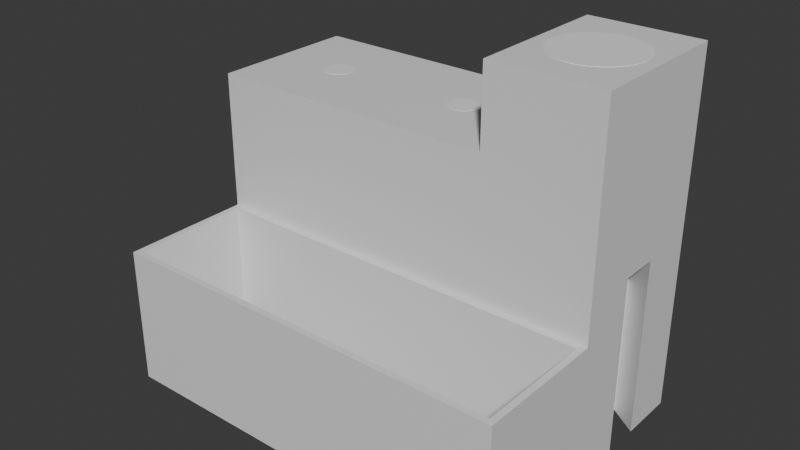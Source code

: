 # Source: LTTHolder8.blend  (saved by Blender 5.0.119; exported with 4.5.12 LTS)
import bpy
from mathutils import Matrix  # noqa: F401  (used for matrix-valued properties, if any)

bpy.ops.wm.read_factory_settings(use_empty=True)
scene = bpy.context.scene
scene.name = 'Scene'

# ---- collections
col_collection = bpy.data.collections.new('Collection'); scene.collection.children.link(col_collection)

# ---- materials (node trees are filled in below, after node groups)
mat_material = bpy.data.materials.new('Material')
mat_material.alpha_threshold = 0.0
mat_material.use_backface_culling_lightprobe_volume = False
mat_material.roughness = 0.5
mat_material.line_color = (0.0, 0.0, 0.0, 1.0)

# ---- material node trees
mat_material.use_nodes = True; mat_material.node_tree.nodes.clear()
_N = mat_material.node_tree.nodes; _L = mat_material.node_tree.links
n0 = _N.new('ShaderNodeOutputMaterial'); n0.name = 'Material Output'; n0.location = (200, 100)
n1 = _N.new('ShaderNodeBsdfPrincipled'); n1.name = 'Principled BSDF'; n1.location = (-200, 100)
_L.new(n1.outputs[0], n0.inputs[0])
n0.is_active_output = True

# ---- world
world_world = bpy.data.worlds.new('World'); scene.world = world_world
world_world.use_nodes = True; world_world.node_tree.nodes.clear()
_N = world_world.node_tree.nodes; _L = world_world.node_tree.links
n0 = _N.new('ShaderNodeOutputWorld'); n0.name = 'World Output'; n0.location = (200, 100)
n1 = _N.new('ShaderNodeBackground'); n1.name = 'Background'; n1.location = (-200, 100)
n1.inputs[0].default_value = (0.05088, 0.05088, 0.05088, 1.0)
_L.new(n1.outputs[0], n0.inputs[0])
n0.is_active_output = True
world_world.color = (0.05088, 0.05088, 0.05088)
world_world.sun_shadow_jitter_overblur = 0.0

# ---- meshes
me_cube = bpy.data.meshes.new('Cube')
me_cube.from_pydata([(48.6, 13.75, 28.17), (48.6, 14.25, 28.17), (-42.7, 4.9, -39.18), (5.9, 4.9, -39.18), (51.38, 13.98, 28.17), (51.28, 13.49, 28.17), (67.0, 25.0, 58.5), (54.05, 13.17, 28.17), (-41.74, 4.806, -39.18), (48.6, 8.45, 28.17), (56.52, 11.85, 28.17), (53.86, 12.7, 28.17), (58.68, 10.08, 28.17), (67.0, 25.0, -58.5), (-40.82, 4.527, -39.18), (60.45, 7.917, 28.17), (56.24, 11.43, 28.17), (6.856, 4.806, -39.18), (67.0, -25.0, 58.5), (61.77, 5.453, 28.17), (58.32, 9.723, 28.17), (62.58, 2.78, 28.17), (-39.98, 4.074, -39.18), (50.25, 8.288, 28.17), (60.03, 7.639, 28.17), (62.85, 0.0, 28.17), (7.775, 4.527, -39.18), (-39.24, 3.465, -39.18), (62.58, -2.78, 28.17), (61.3, 5.262, 28.17), (67.0, -25.0, -58.5), (61.77, -5.453, 28.17), (-67.0, 25.0, -58.5), (62.09, 2.682, 28.17), (60.45, -7.917, 28.17), (-38.63, 2.722, -39.18), (8.622, 4.074, -39.18), (58.68, -10.08, 28.17), (62.35, 0.0, 28.17), (51.83, 7.807, 28.17), (56.52, -11.85, 28.17), (-38.17, 1.875, -39.18), (62.09, -2.682, 28.17), (54.05, -13.17, 28.17), (-64.92, -27.08, -12.9), (9.365, 3.465, -39.18), (51.38, -13.98, 28.17), (61.3, -5.262, 28.17), (-37.89, 0.9559, -39.18), (48.6, -14.25, 28.17), (-67.0, -25.0, -58.5), (45.82, -13.98, 28.17), (60.03, -7.639, 28.17), (53.29, 7.026, 28.17), (-37.8, 0.0, -39.18), (43.15, -13.17, 28.17), (58.32, -9.723, 28.17), (9.974, 2.722, -39.18), (40.68, -11.85, 28.17), (30.2, 25.0, -58.5), (56.24, -11.43, 28.17), (38.52, -10.08, 28.17), (30.2, -25.0, 58.5), (36.75, -7.917, 28.17), (-37.89, -0.9559, -39.18), (53.86, -12.7, 28.17), (10.43, 1.875, -39.18), (35.43, -5.453, 28.17), (54.58, 5.975, 28.17), (34.62, -2.78, 28.17), (51.28, -13.49, 28.17), (-38.17, -1.875, -39.18), (30.2, -25.0, -58.5), (34.35, 0.0, 28.17), (48.6, -13.75, 28.17), (34.62, 2.78, 28.17), (10.71, 0.9559, -39.18), (-38.63, -2.722, -39.18), (45.92, -13.49, 28.17), (35.43, 5.453, 28.17), (30.2, 25.0, 58.5), (36.75, 7.917, 28.17), (10.8, 0.0, -39.18), (43.34, -12.7, 28.17), (38.52, 10.08, 28.17), (-39.24, -3.465, -39.18), (55.63, 4.695, 28.17), (40.68, 11.85, 28.17), (40.96, -11.43, 28.17), (30.2, -25.0, 32.7), (-39.98, -4.074, -39.18), (43.15, 13.17, 28.17), (38.88, -9.723, 28.17), (45.82, 13.98, 28.17), (10.71, -0.9559, -39.18), (37.17, -7.639, 28.17), (-67.0, -25.0, 32.7), (-40.82, -4.527, -39.18), (35.9, -5.262, 28.17), (56.41, 3.234, 28.17), (-67.0, 25.0, 32.7), (35.11, -2.682, 28.17), (-41.74, -4.806, -39.18), (10.43, -1.875, -39.18), (34.85, 0.0, 28.17), (30.2, 25.0, 32.7), (-42.7, -4.9, -39.18), (35.11, 2.682, 28.17), (56.89, 1.649, 28.17), (9.974, -2.722, -39.18), (35.9, 5.262, 28.17), (-43.66, -4.806, -39.18), (30.2, -27.08, -12.9), (37.17, 7.639, 28.17), (-44.58, -4.527, -39.18), (9.365, -3.465, -39.18), (38.88, 9.723, 28.17), (57.05, 0.0, 28.17), (-45.42, -4.074, -39.18), (-18.4, -27.08, -12.9), (40.96, 11.43, 28.17), (8.622, -4.074, -39.18), (-46.16, -3.465, -39.18), (43.34, 12.7, 28.17), (-64.92, -65.92, -12.9), (45.92, 13.49, 28.17), (7.775, -4.527, -39.18), (-46.77, -2.722, -39.18), (56.89, -1.649, 28.17), (-67.0, -68.0, -58.5), (-47.23, -1.875, -39.18), (6.856, -4.806, -39.18), (-47.51, -0.9559, -39.18), (30.2, -68.0, -58.5), (56.41, -3.234, 28.17), (5.9, -4.9, -39.18), (-47.6, 0.0, -39.18), (64.92, -27.08, -12.9), (-47.51, 0.9559, -39.18), (55.63, -4.695, 28.17), (4.944, -4.806, -39.18), (64.92, -65.92, -12.9), (-47.23, 1.875, -39.18), (54.58, -5.975, 28.17), (67.0, -68.0, -58.5), (-46.77, 2.722, -39.18), (4.025, -4.527, -39.18), (30.2, -25.0, -12.9), (-46.16, 3.465, -39.18), (53.29, -7.026, 28.17), (3.178, -4.074, -39.18), (-45.42, 4.074, -39.18), (-18.4, -25.0, -12.9), (-67.0, -25.0, -12.9), (-44.58, 4.527, -39.18), (2.435, -3.465, -39.18), (51.83, -7.807, 28.17), (-43.66, 4.806, -39.18), (-67.0, -68.0, -12.9), (1.826, -2.722, -39.18), (67.0, -25.0, -12.9), (50.25, -8.288, 28.17), (1.373, -1.875, -39.18), (67.0, -68.0, -12.9), (1.094, -0.9559, -39.18), (30.2, -27.08, -55.97), (48.6, -8.45, 28.17), (1.0, 0.0, -39.18), (-18.4, -27.08, -55.97), (-64.92, -27.08, -55.97), (1.094, 0.9559, -39.18), (46.95, -8.288, 28.17), (-64.92, -65.92, -55.97), (1.373, 1.875, -39.18), (64.92, -27.08, -55.97), (45.37, -7.807, 28.17), (1.826, 2.722, -39.18), (64.92, -65.92, -55.97), (67.0, 0.0, 58.5), (2.435, 3.465, -39.18), (48.6, 25.0, 58.5), (43.91, -7.026, 28.17), (48.6, -25.0, 58.5), (3.178, 4.074, -39.18), (30.2, 0.0, 58.5), (42.62, -5.975, 28.17), (4.025, 4.527, -39.18), (-18.4, 12.5, 32.7), (41.57, -4.695, 28.17), (4.944, 4.806, -39.18), (5.9, 12.5, 32.7), (40.79, -3.234, 28.17), (30.2, 12.5, 32.7), (5.9, -12.5, 32.7), (40.31, -1.649, 28.17), (-42.7, 12.5, 32.7), (5.9, 25.0, 32.7), (5.9, -25.0, 32.7), (40.15, 0.0, 28.17), (-42.7, -12.5, 32.7), (40.31, 1.649, 28.17), (-18.4, -12.5, 32.7), (-67.0, 12.5, 32.7), (40.79, 3.234, 28.17), (-18.4, 0.0, 32.7), (41.57, 4.695, 28.17), (-18.4, 25.0, 32.7), (-42.7, 25.0, 32.7), (-42.7, -25.0, 32.7), (42.62, 5.975, 28.17), (-67.0, 0.0, 32.7), (-67.0, -12.5, 32.7), (43.91, 7.026, 28.17), (30.2, 0.0, 32.7), (30.2, -12.5, 32.7), (45.37, 7.807, 28.17), (-18.4, -25.0, 32.7), (46.95, 8.288, 28.17), (5.9, -4.9, 32.7), (5.9, -4.9, 32.7), (8.622, -4.074, 32.7), (7.775, -4.527, 32.7), (6.856, -4.806, 32.7), (9.974, -2.722, 32.7), (10.8, 0.0, 32.7), (10.43, -1.875, 32.7), (10.71, -0.9559, 32.7), (9.365, -3.465, 32.7), (1.826, -2.722, 32.7), (2.435, -3.465, 32.7), (4.025, -4.527, 32.7), (4.944, -4.806, 32.7), (3.178, -4.074, 32.7), (1.094, -0.9559, 32.7), (1.0, 0.0, 32.7), (1.373, -1.875, 32.7), (1.094, 0.9559, 32.7), (1.826, 2.722, 32.7), (1.373, 1.875, 32.7), (3.178, 4.074, 32.7), (4.944, 4.806, 32.7), (5.9, 4.9, 32.7), (4.025, 4.527, 32.7), (2.435, 3.465, 32.7), (10.43, 1.875, 32.7), (10.71, 0.9559, 32.7), (7.775, 4.527, 32.7), (6.856, 4.806, 32.7), (8.622, 4.074, 32.7), (9.974, 2.722, 32.7), (9.365, 3.465, 32.7), (-41.74, -4.806, 32.7), (-42.7, -4.9, 32.7), (-39.98, -4.074, 32.7), (-40.82, -4.527, 32.7), (-37.8, 0.0, 32.7), (-37.89, -0.9559, 32.7), (-38.63, -2.722, 32.7), (-38.17, -1.875, 32.7), (-39.24, -3.465, 32.7), (-46.77, -2.722, 32.7), (-46.16, -3.465, 32.7), (-44.58, -4.527, 32.7), (-43.66, -4.806, 32.7), (-45.42, -4.074, 32.7), (-47.51, -0.9559, 32.7), (-47.6, 0.0, 32.7), (-47.23, -1.875, 32.7), (-47.51, 0.9559, 32.7), (-47.23, 1.875, 32.7), (-46.77, 2.722, 32.7), (-43.66, 4.806, 32.7), (-42.7, 4.9, 32.7), (-45.42, 4.074, 32.7), (-44.58, 4.527, 32.7), (-46.16, 3.465, 32.7), (-38.17, 1.875, 32.7), (-37.89, 0.9559, 32.7), (-41.74, 4.806, 32.7), (-40.82, 4.527, 32.7), (-38.63, 2.722, 32.7), (-39.24, 3.465, 32.7), (-39.98, 4.074, 32.7), (30.2, 0.0, -58.5), (48.6, 25.0, -58.5), (48.6, -25.0, -58.5), (48.6, 0.0, -58.5), (30.2, -12.5, -58.5), (39.4, 25.0, -58.5), (67.0, -12.5, -58.5), (39.4, -25.0, -58.5), (30.2, 12.5, -58.5), (57.8, 25.0, -58.5), (67.0, 12.5, -58.5), (57.8, -25.0, -58.5), (48.6, -12.5, -58.5), (48.6, 12.5, -58.5), (39.4, 0.0, -58.5), (57.8, 0.0, -58.5), (57.8, 12.5, -58.5), (39.4, 12.5, -58.5), (39.4, -12.5, -58.5), (57.8, -12.5, -58.5), (30.2, -18.75, -58.5), (34.8, 25.0, -58.5), (67.0, -18.75, -58.5), (34.8, -25.0, -58.5), (30.2, 6.25, -58.5), (53.2, 25.0, -58.5), (67.0, 6.25, -58.5), (53.2, -25.0, -58.5), (48.6, -18.75, -58.5), (48.6, 6.25, -58.5), (34.8, 0.0, -58.5), (53.2, 0.0, -58.5), (30.2, -6.25, -58.5), (44.0, 25.0, -58.5), (67.0, -6.25, -58.5), (44.0, -25.0, -58.5), (30.2, 18.75, -58.5), (62.4, 25.0, -58.5), (67.0, 18.75, -58.5), (62.4, -25.0, -58.5), (48.6, -6.25, -58.5), (48.6, 18.75, -58.5), (44.0, 0.0, -58.5), (57.8, 6.25, -58.5), (57.8, 18.75, -58.5), (53.2, 12.5, -58.5), (62.4, 12.5, -58.5), (39.4, 6.25, -58.5), (39.4, 18.75, -58.5), (34.8, 12.5, -58.5), (44.0, 12.5, -58.5), (39.4, -18.75, -58.5), (39.4, -6.25, -58.5), (34.8, -12.5, -58.5), (44.0, -12.5, -58.5), (57.8, -18.75, -58.5), (57.8, -6.25, -58.5), (53.2, -12.5, -58.5), (62.4, -12.5, -58.5), (53.2, -6.25, -58.5), (53.2, -18.75, -58.5), (44.0, -6.25, -58.5), (34.8, -6.25, -58.5), (34.8, -18.75, -58.5), (44.0, 18.75, -58.5), (34.8, 18.75, -58.5), (34.8, 6.25, -58.5), (62.4, 18.75, -58.5), (53.2, 18.75, -58.5), (53.2, 6.25, -58.5), (44.0, 6.25, -58.5), (44.0, -18.75, -58.5), (62.4, -18.75, -58.5), (67.0, 6.25, 0.0), (67.0, -6.25, 0.0), (57.8, -12.5, 0.0), (57.8, 12.5, 0.0), (67.0, 25.0, 0.0), (67.0, -25.0, 0.0), (34.35, 0.0, 58.5), (48.6, -14.25, 58.5), (45.82, -13.98, 58.5), (34.62, -2.78, 58.5), (35.43, -5.453, 58.5), (43.15, -13.17, 58.5), (40.68, -11.85, 58.5), (36.75, -7.917, 58.5), (38.52, -10.08, 58.5), (62.85, 0.0, 58.5), (62.58, -2.78, 58.5), (51.38, -13.98, 58.5), (54.05, -13.17, 58.5), (61.77, -5.453, 58.5), (56.52, -11.85, 58.5), (58.68, -10.08, 58.5), (60.45, -7.917, 58.5), (48.6, 14.25, 58.5), (51.38, 13.98, 58.5), (62.58, 2.78, 58.5), (61.77, 5.453, 58.5), (54.05, 13.17, 58.5), (56.52, 11.85, 58.5), (60.45, 7.917, 58.5), (58.68, 10.08, 58.5), (34.62, 2.78, 58.5), (45.82, 13.98, 58.5), (43.15, 13.17, 58.5), (35.43, 5.453, 58.5), (40.68, 11.85, 58.5), (36.75, 7.917, 58.5), (38.52, 10.08, 58.5), (54.84, 12.18, 28.17), (57.47, 10.42, 28.17), (61.62, 4.205, 28.17), (60.78, -6.236, 28.17), (59.02, -8.869, 28.17), (51.28, -13.49, 28.17), (42.36, -12.18, 28.17), (39.73, -10.42, 28.17), (35.58, -4.205, 28.17), (36.42, 6.236, 28.17), (38.18, 8.869, 28.17), (45.92, 13.49, 28.17), (45.92, 13.49, 28.17), (39.53, -6.059, 28.17), (38.02, -5.05, 28.17), (50.25, -8.288, 28.17), (53.24, -11.2, 28.17), (60.21, 4.364, 28.17), (48.6, 12.12, 28.17), (51.34, 12.88, 28.17), (53.74, 12.4, 28.17), (59.76, -1.441, 28.17), (60.72, 0.0, 28.17), (61.55, -2.395, 28.17), (61.51, -2.568, 28.17), (46.95, 8.288, 28.17), (43.96, 11.2, 28.17), (50.25, -8.288, 28.17), (50.04, 11.16, 28.17), (51.0, 12.95, 28.17), (51.28, -13.49, 28.17), (57.67, 6.059, 28.17), (59.18, 5.05, 28.17), (60.94, 5.226, 28.17), (61.05, 5.058, 28.17), (36.48, 0.0, 28.17), (35.65, 2.395, 28.17), (45.86, -12.88, 28.17), (36.26, -5.226, 28.17), (36.15, -5.058, 28.17), (36.99, -4.364, 28.17), (39.05, -9.403, 28.17), (46.2, -12.95, 28.17), (43.46, -12.4, 28.17), (58.15, 9.403, 28.17), (58.0, -9.551, 28.17), (55.77, -11.04, 28.17), (54.2, -9.755, 28.17), (55.91, -10.95, 28.17), (61.0, 5.137, 28.17), (61.02, -5.032, 28.17), (37.44, 1.441, 28.17), (41.43, 11.04, 28.17), (43.0, 9.755, 28.17), (41.29, 10.95, 28.17), (39.2, 9.551, 28.17), (36.2, -5.137, 28.17), (36.18, 5.032, 28.17), (35.69, 2.568, 28.17), (48.6, -12.12, 28.17), (47.16, -11.16, 28.17), (46.95, 8.288, 28.17)], [], [(190, 192, 105, 196), (196, 105, 59, 32, 100, 207, 206), (355, 305, 30, 322), (302, 317, 289), (360, 13, 320, 292, 308, 284, 316, 288, 304, 59, 105, 80, 180, 6), (202, 100, 32, 50, 96, 211, 210), (303, 72, 50, 32, 59, 319, 291, 307, 283, 315, 287), (182, 62, 89, 147, 72, 306, 290, 318, 285, 310, 294, 322, 30, 361, 18), (362, 184, 62, 182, 363, 364, 367, 368, 370, 369, 366, 365), (208, 96, 153, 147, 89, 197, 216), (214, 89, 62, 80, 105, 192, 213), (153, 50, 129, 158), (50, 72, 133, 129), (163, 158, 129, 133, 144), (30, 160, 163, 144), (322, 30, 144, 133, 72, 306, 290, 318, 285, 310, 294), (306, 72, 147, 160, 30, 322, 294, 310, 285, 318, 290), (137, 112, 165, 174), (119, 112, 147, 152), (44, 119, 152, 153), (124, 44, 153, 158), (137, 141, 163, 160), (141, 124, 158, 163), (112, 137, 160, 147), (177, 174, 165, 168, 169, 172), (141, 137, 174, 177), (119, 44, 169, 168), (124, 141, 177, 172), (44, 124, 172, 169), (112, 119, 168, 165), (363, 182, 18, 178, 371, 372, 375, 378, 377, 376, 374, 373), (371, 178, 6, 180, 379, 380, 383, 384, 386, 385, 382, 381), (379, 180, 80, 184, 362, 387, 390, 392, 393, 391, 389, 388), (195, 187, 206, 207), (251, 252, 199, 201, 204, 255, 256, 258, 257, 259, 253, 254), (219, 193, 214, 213, 224, 226, 225, 223, 227, 220, 221, 222, 218), (233, 234, 204, 201, 193, 219, 231, 230, 232, 229, 228, 235), (216, 197, 193, 201), (197, 89, 214, 193), (265, 266, 210, 211, 199, 252, 263, 262, 264, 261, 260, 267), (96, 208, 199, 211), (208, 216, 201, 199), (202, 195, 207, 100), (271, 272, 195, 202, 210, 266, 268, 269, 270, 275, 273, 274), (277, 255, 204, 187, 195, 272, 278, 279, 282, 281, 280, 276), (187, 190, 196, 206), (240, 241, 190, 187, 204, 234, 236, 238, 237, 243, 239, 242), (245, 224, 213, 192, 190, 241, 247, 246, 248, 250, 249, 244), (241, 3, 17, 247), (247, 17, 26, 246), (246, 26, 36, 248), (248, 36, 45, 250), (45, 57, 249, 250), (57, 66, 244, 249), (66, 76, 245, 244), (76, 82, 224, 245), (82, 94, 226, 224), (94, 103, 225, 226), (103, 109, 223, 225), (109, 115, 227, 223), (115, 121, 220, 227), (121, 126, 221, 220), (126, 131, 222, 221), (131, 135, 218, 222), (219, 218, 135, 140, 231), (140, 146, 230, 231), (146, 150, 232, 230), (150, 155, 229, 232), (229, 155, 159, 228), (228, 159, 162, 235), (235, 162, 164, 233), (233, 164, 167, 234), (234, 167, 170, 236), (236, 170, 173, 238), (238, 173, 176, 237), (237, 176, 179, 243), (243, 179, 183, 239), (239, 183, 186, 242), (242, 186, 189, 240), (240, 189, 3, 241), (126, 121, 115, 109, 103, 94, 82, 76, 66, 57, 45, 36, 26, 17, 3, 189, 186, 183, 179, 176, 173, 170, 167, 164, 162, 159, 155, 150, 146, 140, 135, 131), (272, 2, 8, 278), (278, 8, 14, 279), (279, 14, 22, 282), (282, 22, 27, 281), (27, 35, 280, 281), (35, 41, 276, 280), (41, 48, 277, 276), (48, 54, 255, 277), (54, 64, 256, 255), (64, 71, 258, 256), (71, 77, 257, 258), (77, 85, 259, 257), (85, 90, 253, 259), (90, 97, 254, 253), (97, 102, 251, 254), (102, 106, 252, 251), (106, 111, 263, 252), (111, 114, 262, 263), (114, 118, 264, 262), (118, 122, 261, 264), (261, 122, 127, 260), (260, 127, 130, 267), (267, 130, 132, 265), (265, 132, 136, 266), (266, 136, 138, 268), (268, 138, 142, 269), (269, 142, 145, 270), (270, 145, 148, 275), (275, 148, 151, 273), (273, 151, 154, 274), (274, 154, 157, 271), (271, 157, 2, 272), (157, 154, 151, 148, 145, 142, 138, 136, 132, 130, 127, 122, 118, 114, 111, 106, 102, 97, 90, 85, 77, 71, 64, 54, 48, 41, 35, 27, 22, 14, 8, 2), (354, 311, 285, 318), (353, 312, 286, 325), (352, 326, 298, 314), (351, 327, 299, 328), (350, 321, 293, 329), (349, 330, 297, 313), (348, 331, 300, 332), (347, 324, 296, 333), (346, 334, 290, 306), (345, 335, 301, 336), (344, 323, 295, 337), (343, 338, 294, 310), (342, 339, 302, 340), (323, 342, 340, 295), (286, 314, 342, 323), (314, 298, 339, 342), (311, 343, 310, 285), (295, 340, 343, 311), (340, 302, 338, 343), (335, 344, 337, 301), (297, 325, 344, 335), (325, 286, 323, 344), (315, 345, 336, 287), (283, 313, 345, 315), (313, 297, 335, 345), (303, 346, 306, 72), (287, 336, 346, 303), (336, 301, 334, 346), (331, 347, 333, 300), (288, 316, 347, 331), (316, 284, 324, 347), (319, 348, 332, 291), (59, 304, 348, 319), (304, 288, 331, 348), (307, 349, 313, 283), (291, 332, 349, 307), (332, 300, 330, 349), (327, 350, 329, 299), (292, 320, 350, 327), (320, 13, 321, 350), (324, 351, 328, 296), (284, 308, 351, 324), (308, 292, 327, 351), (312, 352, 314, 286), (296, 328, 352, 312), (328, 299, 326, 352), (330, 353, 325, 297), (300, 333, 353, 330), (333, 296, 312, 353), (334, 354, 318, 290), (301, 337, 354, 334), (337, 295, 311, 354), (338, 355, 322, 294), (302, 341, 355, 338), (341, 289, 305, 355), (358, 359, 356, 357), (299, 309, 356, 359), (309, 299, 293), (302, 299, 359, 358), (317, 302, 358, 357), (361, 30, 317, 357), (360, 356, 309, 13), (360, 6, 18, 361), (379, 1, 4, 380), (380, 4, 7, 383), (383, 7, 10, 384), (384, 10, 12, 386), (12, 15, 385, 386), (385, 15, 19, 382), (19, 21, 381, 382), (21, 25, 371, 381), (25, 28, 372, 371), (28, 31, 375, 372), (375, 31, 34, 378), (34, 37, 377, 378), (37, 40, 376, 377), (40, 43, 374, 376), (43, 46, 373, 374), (46, 49, 363, 373), (49, 51, 364, 363), (51, 55, 367, 364), (55, 58, 368, 367), (58, 61, 370, 368), (370, 61, 63, 369), (369, 63, 67, 366), (366, 67, 69, 365), (365, 69, 73, 362), (362, 73, 75, 387), (387, 75, 79, 390), (390, 79, 81, 392), (392, 81, 84, 393), (393, 84, 87, 391), (391, 87, 91, 389), (389, 91, 93, 388), (388, 93, 1, 379), (113, 404, 116, 120, 123, 405, 125, 0, 5, 11, 394, 16, 395, 20, 24, 29, 396, 33, 38, 42, 28, 25, 21, 19, 15, 12, 10, 7, 4, 1, 93, 91, 87, 84, 81, 79, 75, 107, 110, 403), (52, 398, 56, 60, 65, 399, 70, 74, 78, 83, 400, 88, 401, 92, 95, 98, 402, 101, 104, 107, 75, 73, 69, 67, 63, 61, 58, 55, 51, 49, 46, 43, 40, 37, 34, 31, 28, 42, 47, 397), (394, 11, 414), (5, 0, 412, 422, 423, 413), (438, 20, 395), (29, 24, 425, 422, 412, 0, 125, 217, 419, 9, 23, 39, 53, 68, 86, 99, 108, 117, 128, 134, 139, 143, 149, 156, 161, 70, 424, 399, 65, 410, 441, 415, 416, 38, 33, 396, 428, 411, 426, 427, 443), (397, 47, 444), (418, 42, 38, 416, 415, 417), (56, 398, 439), (78, 74, 453, 454, 436, 431), (400, 83, 437), (92, 401, 435), (98, 95, 407, 454, 453, 74, 70, 161, 409, 166, 171, 175, 181, 185, 188, 191, 194, 198, 200, 203, 205, 209, 212, 215, 217, 125, 406, 405, 123, 420, 447, 445, 429, 104, 101, 402, 433, 434, 408, 432, 450), (403, 110, 451), (452, 107, 104, 429, 445, 430), (449, 116, 404), (423, 422, 425, 24, 20, 438, 395, 16, 394, 414, 11, 5, 413), (443, 427, 426, 411, 428, 396, 29), (418, 417, 415, 441, 440, 442, 60, 56, 439, 398, 52, 397, 444, 47, 42), (441, 410, 65, 60, 442, 440), (450, 432, 408, 434, 433, 402, 98), (407, 95, 92, 435, 401, 88, 400, 437, 83, 78, 431, 436, 454), (447, 420, 123, 120, 448, 446), (452, 430, 445, 447, 446, 448, 120, 116, 449, 404, 113, 403, 451, 110, 107), (125, 405, 406), (161, 156, 149, 143, 139, 134, 128, 117, 108, 99, 86, 68, 53, 39, 23, 9, 419, 455, 217), (409, 161, 421), (175, 171, 166, 409, 421, 161, 217, 215, 212, 209, 205, 203, 200, 198, 194, 191, 188, 185, 181), (70, 399, 424), (419, 217, 455)])
_uv = me_cube.uv_layers.new(name='UVMap')
_uv.uv.foreach_set('vector', [0.1545, 0.1481, 0.1539, 0.1974, 0.0, 0.0, 0.0, 0.0, 0.0, 0.0, 0.0, 0.0, 0.375, 0.4603, 0.125, 0.5, 0.0, 0.0, 0.0, 0.0, 0.0, 0.0, 0.37, 0.7188, 0.375, 0.7188, 0.375, 0.75, 0.37, 0.75, 0.0, 0.0, 0.0, 0.0, 0.0, 0.0, 0.5, 0.5, 0.375, 0.5, 0.375, 0.495, 0.375, 0.4901, 0.375, 0.4851, 0.375, 0.4801, 0.375, 0.4752, 0.375, 0.4702, 0.375, 0.4652, 0.375, 0.4603, 0.6155, 0.4603, 0.625, 0.4603, 0.625, 0.4801, 0.625, 0.5, 0.1562, 0.0, 0.0, 0.0, 0.125, 0.5, 0.125, 0.75, 0.625, 0.0, 0.4688, 0.0, 0.3125, 0.0, 0.3353, 0.7188, 0.3353, 0.75, 0.125, 0.75, 0.125, 0.5, 0.3353, 0.5, 0.3353, 0.5312, 0.3353, 0.5625, 0.3353, 0.5938, 0.3353, 0.625, 0.3353, 0.6562, 0.3353, 0.6875, 0.625, 0.7699, 0.625, 0.7897, 0.6155, 0.7897, 0.4953, 0.7897, 0.375, 0.7897, 0.375, 0.7848, 0.375, 0.7798, 0.375, 0.7748, 0.375, 0.7699, 0.375, 0.7649, 0.375, 0.7599, 0.375, 0.755, 0.375, 0.75, 0.5, 0.75, 0.625, 0.75, 0.6603, 0.625, 0.6647, 0.625, 0.6647, 0.75, 0.6449, 0.75, 0.6449, 0.6963, 0.6479, 0.6949, 0.6508, 0.6908, 0.6534, 0.6842, 0.6558, 0.6754, 0.6577, 0.6646, 0.6591, 0.6523, 0.66, 0.6389, 0.6226, 0.1974, 0.625, 0.0, 0.5, 0.0, 0.4953, 0.7897, 0.6155, 0.7897, 0.6179, 0.5923, 0.6203, 0.3949, 0.4616, 0.5923, 0.6155, 0.7897, 0.625, 0.7897, 0.625, 0.4603, 0.0, 0.0, 0.1539, 0.1974, 0.3078, 0.3949, 0.5, 0.0, 0.375, 0.0, 0.375, 0.0, 0.5, 0.0, 0.125, 0.75, 0.3353, 0.75, 0.3353, 0.75, 0.125, 0.75, 0.5, 0.7897, 0.5, 1.0, 0.375, 1.0, 0.375, 0.7897, 0.375, 0.7897, 0.375, 0.7897, 0.4953, 0.7897, 0.4953, 0.7897, 0.375, 0.7897, 0.3353, 0.75, 0.3353, 0.75, 0.3353, 0.75, 0.3353, 0.75, 0.3353, 0.75, 0.3353, 0.75, 0.3353, 0.75, 0.3353, 0.75, 0.3353, 0.75, 0.3353, 0.75, 0.3353, 0.75, 0.375, 0.7897, 0.375, 0.7897, 0.4953, 0.7897, 0.4953, 0.7897, 0.375, 0.7897, 0.375, 0.7897, 0.375, 0.7897, 0.375, 0.7897, 0.375, 0.7897, 0.375, 0.7897, 0.375, 0.7897, 0.5, 0.7908, 0.5, 0.7954, 0.5, 0.7954, 0.5, 0.7908, 0.5, 0.8966, 0.5, 0.7954, 0.5, 0.7897, 0.5, 0.8949, 0.5, 0.9959, 0.5, 0.8966, 0.5, 0.8949, 0.5, 1.0, 0.5, 0.9965, 0.5, 0.9959, 0.5, 1.0, 0.5, 1.0, 0.5, 0.7908, 0.5, 0.7926, 0.5, 0.7897, 0.5, 0.7897, 0.5, 0.7926, 0.5, 0.9965, 0.5, 1.0, 0.5, 0.7897, 0.5, 0.7954, 0.5, 0.7908, 0.5, 0.7897, 0.5, 0.7897, 0.5, 0.7926, 0.5, 0.7908, 0.5, 0.7954, 0.5, 0.8966, 0.5, 0.9959, 0.5, 0.9965, 0.5, 0.7926, 0.5, 0.7908, 0.5, 0.7908, 0.5, 0.7926, 0.5, 0.8966, 0.5, 0.9959, 0.5, 0.9959, 0.5, 0.8966, 0.5, 0.9965, 0.5, 0.7926, 0.5, 0.7926, 0.5, 0.9965, 0.5, 0.9959, 0.5, 0.9965, 0.5, 0.9965, 0.5, 0.9959, 0.5, 0.7954, 0.5, 0.8966, 0.5, 0.8966, 0.5, 0.7954, 0.6449, 0.6963, 0.6449, 0.75, 0.625, 0.75, 0.625, 0.625, 0.6295, 0.625, 0.6298, 0.6389, 0.6307, 0.6523, 0.6321, 0.6646, 0.634, 0.6754, 0.6363, 0.6842, 0.639, 0.6908, 0.6419, 0.6949, 0.6295, 0.625, 0.625, 0.625, 0.625, 0.5, 0.6449, 0.5, 0.6449, 0.5537, 0.6419, 0.5551, 0.639, 0.5592, 0.6363, 0.5658, 0.634, 0.5746, 0.6321, 0.5854, 0.6307, 0.5977, 0.6298, 0.6111, 0.6449, 0.5537, 0.6449, 0.5, 0.6647, 0.5, 0.6647, 0.625, 0.6603, 0.625, 0.66, 0.6111, 0.6591, 0.5977, 0.6577, 0.5854, 0.6558, 0.5746, 0.6534, 0.5658, 0.6508, 0.5592, 0.6479, 0.5551, 0.1557, 0.04936, 0.1551, 0.09872, 0.0, 0.0, 0.0, 0.0, 0.3711, 0.1225, 0.3723, 0.1181, 0.467, 0.1481, 0.4652, 0.2962, 0.3101, 0.1974, 0.3111, 0.1186, 0.323, 0.1231, 0.3344, 0.1263, 0.345, 0.1283, 0.3543, 0.1289, 0.3619, 0.128, 0.3676, 0.1259, 0.3695, 0.3542, 0.4634, 0.4442, 0.4616, 0.5923, 0.3078, 0.3949, 0.3087, 0.3161, 0.3205, 0.328, 0.3319, 0.3386, 0.3424, 0.3473, 0.3516, 0.3537, 0.3591, 0.3577, 0.3648, 0.359, 0.3683, 0.3579, 0.3695, 0.3542, 0.321, 0.2869, 0.3092, 0.2762, 0.3101, 0.1974, 0.4652, 0.2962, 0.4634, 0.4442, 0.3695, 0.3542, 0.3684, 0.3483, 0.365, 0.3405, 0.3595, 0.3312, 0.352, 0.3207, 0.3428, 0.3096, 0.3324, 0.2981, 0.6203, 0.3949, 0.6179, 0.5923, 0.4634, 0.4442, 0.4652, 0.2962, 0.6179, 0.5923, 0.6155, 0.7897, 0.4616, 0.5923, 0.4634, 0.4442, 0.3235, 0.08193, 0.3116, 0.07881, 0.3125, 0.0, 0.4688, 0.0, 0.467, 0.1481, 0.3723, 0.1181, 0.3712, 0.1129, 0.3678, 0.1073, 0.3622, 0.1016, 0.3547, 0.09592, 0.3454, 0.09062, 0.3349, 0.0859, 0.625, 0.0, 0.6226, 0.1974, 0.467, 0.1481, 0.4688, 0.0, 0.6226, 0.1974, 0.6203, 0.3949, 0.4652, 0.2962, 0.467, 0.1481, 0.1562, 0.0, 0.1557, 0.04936, 0.0, 0.0, 0.0, 0.0, 0.2515, 0.07674, 0.2503, 0.07937, 0.1557, 0.04936, 0.1562, 0.0, 0.3125, 0.0, 0.3116, 0.07881, 0.2996, 0.07646, 0.2882, 0.07475, 0.2776, 0.07372, 0.2683, 0.07337, 0.2607, 0.07374, 0.255, 0.07486, 0.2992, 0.1134, 0.3111, 0.1186, 0.3101, 0.1974, 0.1551, 0.09872, 0.1557, 0.04936, 0.2503, 0.07937, 0.2514, 0.08274, 0.2549, 0.08682, 0.2605, 0.09152, 0.268, 0.0967, 0.2772, 0.1022, 0.2878, 0.1079, 0.1551, 0.09872, 0.1545, 0.1481, 0.0, 0.0, 0.0, 0.0, 0.2496, 0.2362, 0.2484, 0.2381, 0.1545, 0.1481, 0.1551, 0.09872, 0.3101, 0.1974, 0.3092, 0.2762, 0.2974, 0.2664, 0.286, 0.2574, 0.2755, 0.2497, 0.2663, 0.2434, 0.2587, 0.239, 0.2531, 0.2365, 0.2969, 0.3033, 0.3087, 0.3161, 0.3078, 0.3949, 0.1539, 0.1974, 0.1545, 0.1481, 0.2484, 0.2381, 0.2495, 0.2422, 0.2529, 0.2485, 0.2585, 0.2568, 0.266, 0.2668, 0.2751, 0.2782, 0.2856, 0.2905, 1.0, 0.9992, 1.0, 0.5, 0.9688, 0.5, 0.9688, 0.9992, 0.9688, 0.9992, 0.9688, 0.5, 0.9375, 0.5, 0.9375, 0.9992, 0.9375, 0.9992, 0.9375, 0.5, 0.9062, 0.5, 0.9062, 0.9992, 0.9062, 0.9992, 0.9062, 0.5, 0.875, 0.5, 0.875, 0.9992, 0.875, 0.5, 0.8438, 0.5, 0.8438, 0.9992, 0.875, 0.9992, 0.8438, 0.5, 0.8125, 0.5, 0.8125, 0.9992, 0.8438, 0.9992, 0.8125, 0.5, 0.7812, 0.5, 0.7812, 0.9992, 0.8125, 0.9992, 0.7812, 0.5, 0.75, 0.5, 0.75, 0.9992, 0.7812, 0.9992, 0.75, 0.5, 0.7188, 0.5, 0.7188, 0.9992, 0.75, 0.9992, 0.7188, 0.5, 0.6875, 0.5, 0.6875, 0.9992, 0.7188, 0.9992, 0.6875, 0.5, 0.6562, 0.5, 0.6562, 0.9992, 0.6875, 0.9992, 0.6562, 0.5, 0.625, 0.5, 0.625, 0.9992, 0.6562, 0.9992, 0.625, 0.5, 0.5938, 0.5, 0.5938, 0.9992, 0.625, 0.9992, 0.5938, 0.5, 0.5625, 0.5, 0.5625, 0.9992, 0.5938, 0.9992, 0.5625, 0.5, 0.5312, 0.5, 0.5312, 0.9992, 0.5625, 0.9992, 0.5312, 0.5, 0.5, 0.5, 0.5, 0.9992, 0.5312, 0.9992, 0.5, 0.9992, 0.5, 0.9992, 0.5, 0.5, 0.4688, 0.5, 0.4688, 0.9992, 0.4688, 0.5, 0.4375, 0.5, 0.4375, 0.9992, 0.4688, 0.9992, 0.4375, 0.5, 0.4062, 0.5, 0.4062, 0.9992, 0.4375, 0.9992, 0.4062, 0.5, 0.375, 0.5, 0.375, 0.9992, 0.4062, 0.9992, 0.375, 0.9992, 0.375, 0.5, 0.3438, 0.5, 0.3438, 0.9992, 0.3438, 0.9992, 0.3438, 0.5, 0.3125, 0.5, 0.3125, 0.9992, 0.3125, 0.9992, 0.3125, 0.5, 0.2812, 0.5, 0.2812, 0.9992, 0.2812, 0.9992, 0.2812, 0.5, 0.25, 0.5, 0.25, 0.9992, 0.25, 0.9992, 0.25, 0.5, 0.2188, 0.5, 0.2188, 0.9992, 0.2188, 0.9992, 0.2188, 0.5, 0.1875, 0.5, 0.1875, 0.9992, 0.1875, 0.9992, 0.1875, 0.5, 0.1562, 0.5, 0.1562, 0.9992, 0.1562, 0.9992, 0.1562, 0.5, 0.125, 0.5, 0.125, 0.9992, 0.125, 0.9992, 0.125, 0.5, 0.09375, 0.5, 0.09375, 0.9992, 0.09375, 0.9992, 0.09375, 0.5, 0.0625, 0.5, 0.0625, 0.9992, 0.0625, 0.9992, 0.0625, 0.5, 0.03125, 0.5, 0.03125, 0.9992, 0.03125, 0.9992, 0.03125, 0.5, 0.0, 0.5, 0.0, 0.9992, 0.8418, 0.02827, 0.8833, 0.05045, 0.9197, 0.08029, 0.9496, 0.1167, 0.9717, 0.1582, 0.9854, 0.2032, 0.99, 0.25, 0.9854, 0.2968, 0.9717, 0.3418, 0.9496, 0.3833, 0.9197, 0.4197, 0.8833, 0.4496, 0.8418, 0.4717, 0.7968, 0.4854, 0.75, 0.49, 0.7032, 0.4854, 0.6582, 0.4717, 0.6167, 0.4496, 0.5803, 0.4197, 0.5504, 0.3833, 0.5283, 0.3418, 0.5146, 0.2968, 0.51, 0.25, 0.5146, 0.2032, 0.5283, 0.1582, 0.5504, 0.1167, 0.5803, 0.08029, 0.6167, 0.05045, 0.6582, 0.02827, 0.7032, 0.01461, 0.75, 0.01, 0.7968, 0.01461, 1.0, 0.9992, 1.0, 0.5, 0.9688, 0.5, 0.9688, 0.9992, 0.9688, 0.9992, 0.9688, 0.5, 0.9375, 0.5, 0.9375, 0.9992, 0.9375, 0.9992, 0.9375, 0.5, 0.9062, 0.5, 0.9062, 0.9992, 0.9062, 0.9992, 0.9062, 0.5, 0.875, 0.5, 0.875, 0.9992, 0.875, 0.5, 0.8438, 0.5, 0.8438, 0.9992, 0.875, 0.9992, 0.8438, 0.5, 0.8125, 0.5, 0.8125, 0.9992, 0.8438, 0.9992, 0.8125, 0.5, 0.7812, 0.5, 0.7812, 0.9992, 0.8125, 0.9992, 0.7812, 0.5, 0.75, 0.5, 0.75, 0.9992, 0.7812, 0.9992, 0.75, 0.5, 0.7188, 0.5, 0.7188, 0.9992, 0.75, 0.9992, 0.7188, 0.5, 0.6875, 0.5, 0.6875, 0.9992, 0.7188, 0.9992, 0.6875, 0.5, 0.6562, 0.5, 0.6562, 0.9992, 0.6875, 0.9992, 0.6562, 0.5, 0.625, 0.5, 0.625, 0.9992, 0.6562, 0.9992, 0.625, 0.5, 0.5938, 0.5, 0.5938, 0.9992, 0.625, 0.9992, 0.5938, 0.5, 0.5625, 0.5, 0.5625, 0.9992, 0.5938, 0.9992, 0.5625, 0.5, 0.5312, 0.5, 0.5312, 0.9992, 0.5625, 0.9992, 0.5312, 0.5, 0.5, 0.5, 0.5, 0.9992, 0.5312, 0.9992, 0.5, 0.5, 0.4688, 0.5, 0.4688, 0.9992, 0.5, 0.9992, 0.4688, 0.5, 0.4375, 0.5, 0.4375, 0.9992, 0.4688, 0.9992, 0.4375, 0.5, 0.4062, 0.5, 0.4062, 0.9992, 0.4375, 0.9992, 0.4062, 0.5, 0.375, 0.5, 0.375, 0.9992, 0.4062, 0.9992, 0.375, 0.9992, 0.375, 0.5, 0.3438, 0.5, 0.3438, 0.9992, 0.3438, 0.9992, 0.3438, 0.5, 0.3125, 0.5, 0.3125, 0.9992, 0.3125, 0.9992, 0.3125, 0.5, 0.2812, 0.5, 0.2812, 0.9992, 0.2812, 0.9992, 0.2812, 0.5, 0.25, 0.5, 0.25, 0.9992, 0.25, 0.9992, 0.25, 0.5, 0.2188, 0.5, 0.2188, 0.9992, 0.2188, 0.9992, 0.2188, 0.5, 0.1875, 0.5, 0.1875, 0.9992, 0.1875, 0.9992, 0.1875, 0.5, 0.1562, 0.5, 0.1562, 0.9992, 0.1562, 0.9992, 0.1562, 0.5, 0.125, 0.5, 0.125, 0.9992, 0.125, 0.9992, 0.125, 0.5, 0.09375, 0.5, 0.09375, 0.9992, 0.09375, 0.9992, 0.09375, 0.5, 0.0625, 0.5, 0.0625, 0.9992, 0.0625, 0.9992, 0.0625, 0.5, 0.03125, 0.5, 0.03125, 0.9992, 0.03125, 0.9992, 0.03125, 0.5, 0.0, 0.5, 0.0, 0.9992, 0.7032, 0.4854, 0.6582, 0.4717, 0.6167, 0.4496, 0.5803, 0.4197, 0.5504, 0.3833, 0.5283, 0.3418, 0.5146, 0.2968, 0.51, 0.25, 0.5146, 0.2032, 0.5283, 0.1582, 0.5504, 0.1167, 0.5803, 0.08029, 0.6167, 0.05045, 0.6582, 0.02827, 0.7032, 0.01461, 0.75, 0.01, 0.7968, 0.01461, 0.8418, 0.02827, 0.8833, 0.05045, 0.9197, 0.08029, 0.9496, 0.1167, 0.9717, 0.1582, 0.9854, 0.2032, 0.99, 0.25, 0.9854, 0.2968, 0.9717, 0.3418, 0.9496, 0.3833, 0.9197, 0.4197, 0.8833, 0.4496, 0.8418, 0.4717, 0.7968, 0.4854, 0.75, 0.49, 0.3502, 0.7188, 0.3551, 0.7188, 0.3551, 0.75, 0.3502, 0.75, 0.3502, 0.5938, 0.3551, 0.5938, 0.3551, 0.625, 0.3502, 0.625, 0.3601, 0.5938, 0.3651, 0.5938, 0.3651, 0.625, 0.3601, 0.625, 0.3601, 0.5312, 0.3651, 0.5312, 0.3651, 0.5625, 0.3601, 0.5625, 0.37, 0.5312, 0.375, 0.5312, 0.375, 0.5625, 0.37, 0.5625, 0.3402, 0.5938, 0.3452, 0.5938, 0.3452, 0.625, 0.3402, 0.625, 0.3402, 0.5312, 0.3452, 0.5312, 0.3452, 0.5625, 0.3402, 0.5625, 0.3502, 0.5312, 0.3551, 0.5312, 0.3551, 0.5625, 0.3502, 0.5625, 0.3402, 0.7188, 0.3452, 0.7188, 0.3452, 0.75, 0.3402, 0.75, 0.3402, 0.6562, 0.3452, 0.6562, 0.3452, 0.6875, 0.3402, 0.6875, 0.3502, 0.6562, 0.3551, 0.6562, 0.3551, 0.6875, 0.3502, 0.6875, 0.3601, 0.7188, 0.3651, 0.7188, 0.3651, 0.75, 0.3601, 0.75, 0.3601, 0.6562, 0.3651, 0.6562, 0.3651, 0.6875, 0.3601, 0.6875, 0.3551, 0.6562, 0.3601, 0.6562, 0.3601, 0.6875, 0.3551, 0.6875, 0.3551, 0.625, 0.3601, 0.625, 0.3601, 0.6562, 0.3551, 0.6562, 0.3601, 0.625, 0.3651, 0.625, 0.3651, 0.6562, 0.3601, 0.6562, 0.3551, 0.7188, 0.3601, 0.7188, 0.3601, 0.75, 0.3551, 0.75, 0.3551, 0.6875, 0.3601, 0.6875, 0.3601, 0.7188, 0.3551, 0.7188, 0.3601, 0.6875, 0.3651, 0.6875, 0.3651, 0.7188, 0.3601, 0.7188, 0.3452, 0.6562, 0.3502, 0.6562, 0.3502, 0.6875, 0.3452, 0.6875, 0.3452, 0.625, 0.3502, 0.625, 0.3502, 0.6562, 0.3452, 0.6562, 0.3502, 0.625, 0.3551, 0.625, 0.3551, 0.6562, 0.3502, 0.6562, 0.3353, 0.6562, 0.3402, 0.6562, 0.3402, 0.6875, 0.3353, 0.6875, 0.3353, 0.625, 0.3402, 0.625, 0.3402, 0.6562, 0.3353, 0.6562, 0.3402, 0.625, 0.3452, 0.625, 0.3452, 0.6562, 0.3402, 0.6562, 0.3353, 0.7188, 0.3402, 0.7188, 0.3402, 0.75, 0.3353, 0.75, 0.3353, 0.6875, 0.3402, 0.6875, 0.3402, 0.7188, 0.3353, 0.7188, 0.3402, 0.6875, 0.3452, 0.6875, 0.3452, 0.7188, 0.3402, 0.7188, 0.3452, 0.5312, 0.3502, 0.5312, 0.3502, 0.5625, 0.3452, 0.5625, 0.3452, 0.5, 0.3502, 0.5, 0.3502, 0.5312, 0.3452, 0.5312, 0.3502, 0.5, 0.3551, 0.5, 0.3551, 0.5312, 0.3502, 0.5312, 0.3353, 0.5312, 0.3402, 0.5312, 0.3402, 0.5625, 0.3353, 0.5625, 0.3353, 0.5, 0.3402, 0.5, 0.3402, 0.5312, 0.3353, 0.5312, 0.3402, 0.5, 0.3452, 0.5, 0.3452, 0.5312, 0.3402, 0.5312, 0.3353, 0.5938, 0.3402, 0.5938, 0.3402, 0.625, 0.3353, 0.625, 0.3353, 0.5625, 0.3402, 0.5625, 0.3402, 0.5938, 0.3353, 0.5938, 0.3402, 0.5625, 0.3452, 0.5625, 0.3452, 0.5938, 0.3402, 0.5938, 0.3651, 0.5312, 0.37, 0.5312, 0.37, 0.5625, 0.3651, 0.5625, 0.3651, 0.5, 0.37, 0.5, 0.37, 0.5312, 0.3651, 0.5312, 0.37, 0.5, 0.375, 0.5, 0.375, 0.5312, 0.37, 0.5312, 0.3551, 0.5312, 0.3601, 0.5312, 0.3601, 0.5625, 0.3551, 0.5625, 0.3551, 0.5, 0.3601, 0.5, 0.3601, 0.5312, 0.3551, 0.5312, 0.3601, 0.5, 0.3651, 0.5, 0.3651, 0.5312, 0.3601, 0.5312, 0.3551, 0.5938, 0.3601, 0.5938, 0.3601, 0.625, 0.3551, 0.625, 0.3551, 0.5625, 0.3601, 0.5625, 0.3601, 0.5938, 0.3551, 0.5938, 0.3601, 0.5625, 0.3651, 0.5625, 0.3651, 0.5938, 0.3601, 0.5938, 0.3452, 0.5938, 0.3502, 0.5938, 0.3502, 0.625, 0.3452, 0.625, 0.3452, 0.5625, 0.3502, 0.5625, 0.3502, 0.5938, 0.3452, 0.5938, 0.3502, 0.5625, 0.3551, 0.5625, 0.3551, 0.5938, 0.3502, 0.5938, 0.3452, 0.7188, 0.3502, 0.7188, 0.3502, 0.75, 0.3452, 0.75, 0.3452, 0.6875, 0.3502, 0.6875, 0.3502, 0.7188, 0.3452, 0.7188, 0.3502, 0.6875, 0.3551, 0.6875, 0.3551, 0.7188, 0.3502, 0.7188, 0.3651, 0.7188, 0.37, 0.7188, 0.37, 0.75, 0.3651, 0.75, 0.3651, 0.6875, 0.37, 0.6875, 0.37, 0.7188, 0.3651, 0.7188, 0.37, 0.6875, 0.375, 0.6875, 0.375, 0.7188, 0.37, 0.7188, 0.0, 0.0, 0.0, 0.0, 0.0, 0.0, 0.0, 0.0, 0.0, 0.0, 0.0, 0.0, 0.0, 0.0, 0.0, 0.0, 0.0, 0.0, 0.0, 0.0, 0.0, 0.0, 0.0, 0.0, 0.0, 0.0, 0.0, 0.0, 0.0, 0.0, 0.0, 0.0, 0.0, 0.0, 0.0, 0.0, 0.0, 0.0, 0.5, 0.75, 0.375, 0.75, 0.0, 0.0, 0.0, 0.0, 0.5, 0.5, 0.0, 0.0, 0.0, 0.0, 0.375, 0.5, 0.5, 0.5, 0.625, 0.5, 0.625, 0.75, 0.5, 0.75, 1.0, 0.9972, 1.0, 0.5, 0.9688, 0.5, 0.9688, 0.9972, 0.9688, 0.9972, 0.9688, 0.5, 0.9375, 0.5, 0.9375, 0.9972, 0.9375, 0.9972, 0.9375, 0.5, 0.9062, 0.5, 0.9062, 0.9972, 0.9062, 0.9972, 0.9062, 0.5, 0.875, 0.5, 0.875, 0.9972, 0.875, 0.5, 0.8438, 0.5, 0.8438, 0.9972, 0.875, 0.9972, 0.8438, 0.9972, 0.8438, 0.5, 0.8125, 0.5, 0.8125, 0.9972, 0.8125, 0.5, 0.7812, 0.5, 0.7812, 0.9972, 0.8125, 0.9972, 0.7812, 0.5, 0.75, 0.5, 0.75, 0.9972, 0.7812, 0.9972, 0.75, 0.5, 0.7188, 0.5, 0.7188, 0.9972, 0.75, 0.9972, 0.7188, 0.5, 0.6875, 0.5, 0.6875, 0.9972, 0.7188, 0.9972, 0.6875, 0.9972, 0.6875, 0.5, 0.6562, 0.5, 0.6562, 0.9972, 0.6562, 0.5, 0.625, 0.5, 0.625, 0.9972, 0.6562, 0.9972, 0.625, 0.5, 0.5938, 0.5, 0.5938, 0.9972, 0.625, 0.9972, 0.5938, 0.5, 0.5625, 0.5, 0.5625, 0.9972, 0.5938, 0.9972, 0.5625, 0.5, 0.5312, 0.5, 0.5312, 0.9972, 0.5625, 0.9972, 0.5312, 0.5, 0.5, 0.5, 0.5, 0.9972, 0.5312, 0.9972, 0.5, 0.5, 0.4688, 0.5, 0.4688, 0.9972, 0.5, 0.9972, 0.4688, 0.5, 0.4375, 0.5, 0.4375, 0.9972, 0.4688, 0.9972, 0.4375, 0.5, 0.4062, 0.5, 0.4062, 0.9972, 0.4375, 0.9972, 0.4062, 0.5, 0.375, 0.5, 0.375, 0.9972, 0.4062, 0.9972, 0.375, 0.9972, 0.375, 0.5, 0.3438, 0.5, 0.3438, 0.9972, 0.3438, 0.9972, 0.3438, 0.5, 0.3125, 0.5, 0.3125, 0.9972, 0.3125, 0.9972, 0.3125, 0.5, 0.2812, 0.5, 0.2812, 0.9972, 0.2812, 0.9972, 0.2812, 0.5, 0.25, 0.5, 0.25, 0.9972, 0.25, 0.9972, 0.25, 0.5, 0.2188, 0.5, 0.2188, 0.9972, 0.2188, 0.9972, 0.2188, 0.5, 0.1875, 0.5, 0.1875, 0.9972, 0.1875, 0.9972, 0.1875, 0.5, 0.1562, 0.5, 0.1562, 0.9972, 0.1562, 0.9972, 0.1562, 0.5, 0.125, 0.5, 0.125, 0.9972, 0.125, 0.9972, 0.125, 0.5, 0.09375, 0.5, 0.09375, 0.9972, 0.09375, 0.9972, 0.09375, 0.5, 0.0625, 0.5, 0.0625, 0.9972, 0.0625, 0.9972, 0.0625, 0.5, 0.03125, 0.5, 0.03125, 0.9972, 0.03125, 0.9972, 0.03125, 0.5, 0.0, 0.5, 0.0, 0.9972, 0.5574, 0.3787, 0.5745, 0.3994, 0.5862, 0.4138, 0.6213, 0.4426, 0.6614, 0.464, 0.7048, 0.4771, 0.7048, 0.4771, 0.75, 0.4816, 0.7952, 0.4771, 0.8386, 0.464, 0.855, 0.4552, 0.8787, 0.4426, 0.8994, 0.4255, 0.9138, 0.4138, 0.9426, 0.3787, 0.964, 0.3386, 0.9693, 0.3208, 0.9771, 0.2952, 0.9816, 0.25, 0.9771, 0.2048, 0.9854, 0.2032, 0.99, 0.25, 0.9854, 0.2968, 0.9717, 0.3418, 0.9496, 0.3833, 0.9197, 0.4197, 0.8833, 0.4496, 0.8418, 0.4717, 0.7968, 0.4854, 0.75, 0.49, 0.7032, 0.4854, 0.6582, 0.4717, 0.6167, 0.4496, 0.5803, 0.4197, 0.5504, 0.3833, 0.5283, 0.3418, 0.5146, 0.2968, 0.5229, 0.2952, 0.536, 0.3386, 0.5448, 0.355, 0.9426, 0.1213, 0.9255, 0.1006, 0.9138, 0.08625, 0.8787, 0.05745, 0.8386, 0.03605, 0.7952, 0.02287, 0.7952, 0.02287, 0.75, 0.01842, 0.7048, 0.02287, 0.6614, 0.03605, 0.645, 0.04482, 0.6213, 0.05745, 0.6006, 0.07445, 0.5862, 0.08625, 0.5574, 0.1213, 0.536, 0.1614, 0.5307, 0.1792, 0.5229, 0.2048, 0.5184, 0.25, 0.5229, 0.2952, 0.5146, 0.2968, 0.51, 0.25, 0.5146, 0.2032, 0.5283, 0.1582, 0.5504, 0.1167, 0.5803, 0.08029, 0.6167, 0.05045, 0.6582, 0.02827, 0.7032, 0.01461, 0.75, 0.01, 0.7968, 0.01461, 0.8418, 0.02827, 0.8833, 0.05045, 0.9197, 0.08029, 0.9496, 0.1167, 0.9717, 0.1582, 0.9854, 0.2032, 0.9771, 0.2048, 0.964, 0.1614, 0.9552, 0.145, 0.855, 0.4552, 0.8386, 0.464, 0.8365, 0.4589, 0.7952, 0.4771, 0.75, 0.4816, 0.75, 0.4541, 0.7743, 0.4379, 0.7903, 0.4681, 0.7962, 0.4669, 0.9109, 0.4084, 0.9138, 0.4138, 0.8994, 0.4255, 0.964, 0.3386, 0.9426, 0.3787, 0.9027, 0.3521, 0.7743, 0.4379, 0.75, 0.4541, 0.75, 0.4816, 0.7048, 0.4771, 0.7222, 0.3896, 0.7222, 0.3896, 0.75, 0.3923, 0.7778, 0.3896, 0.8045, 0.3815, 0.8291, 0.3683, 0.8506, 0.3506, 0.8683, 0.3291, 0.8815, 0.3045, 0.8896, 0.2778, 0.8923, 0.25, 0.8896, 0.2222, 0.8815, 0.1955, 0.8683, 0.1709, 0.8506, 0.1494, 0.8291, 0.1317, 0.8045, 0.1185, 0.7778, 0.1104, 0.7952, 0.02287, 0.7952, 0.02287, 0.7952, 0.02287, 0.8386, 0.03605, 0.8281, 0.06143, 0.8443, 0.08571, 0.9379, 0.2257, 0.9541, 0.25, 0.9816, 0.25, 0.9771, 0.2952, 0.9693, 0.3208, 0.9598, 0.3352, 0.9455, 0.3235, 0.9282, 0.335, 0.9579, 0.338, 0.9589, 0.3365, 0.9552, 0.145, 0.964, 0.1614, 0.9592, 0.1653, 0.9675, 0.2067, 0.9771, 0.2048, 0.9816, 0.25, 0.9541, 0.25, 0.9379, 0.2257, 0.9681, 0.2097, 0.9138, 0.08625, 0.9255, 0.1006, 0.9084, 0.08914, 0.7048, 0.02287, 0.75, 0.01842, 0.75, 0.0459, 0.7257, 0.06212, 0.7097, 0.03195, 0.7038, 0.03311, 0.645, 0.04482, 0.6614, 0.03605, 0.6635, 0.04113, 0.5862, 0.08625, 0.6006, 0.07445, 0.5891, 0.09164, 0.536, 0.1614, 0.5574, 0.1213, 0.5973, 0.1479, 0.7257, 0.06212, 0.75, 0.0459, 0.75, 0.01842, 0.7952, 0.02287, 0.7778, 0.1104, 0.7778, 0.1104, 0.75, 0.1077, 0.7222, 0.1104, 0.6955, 0.1185, 0.6709, 0.1317, 0.6494, 0.1494, 0.6317, 0.1709, 0.6185, 0.1955, 0.6104, 0.2222, 0.6077, 0.25, 0.6104, 0.2778, 0.6185, 0.3045, 0.6317, 0.3291, 0.6494, 0.3506, 0.6709, 0.3683, 0.6955, 0.3815, 0.7222, 0.3896, 0.7048, 0.4771, 0.7048, 0.4771, 0.7048, 0.4771, 0.6614, 0.464, 0.6719, 0.4386, 0.6557, 0.4143, 0.5621, 0.2743, 0.5459, 0.25, 0.5184, 0.25, 0.5229, 0.2048, 0.5307, 0.1792, 0.5402, 0.1648, 0.5545, 0.1765, 0.5718, 0.165, 0.5421, 0.162, 0.5411, 0.1635, 0.5448, 0.355, 0.536, 0.3386, 0.5408, 0.3347, 0.5325, 0.2933, 0.5229, 0.2952, 0.5184, 0.25, 0.5459, 0.25, 0.5621, 0.2743, 0.5319, 0.2903, 0.5916, 0.4109, 0.5862, 0.4138, 0.5745, 0.3994, 0.7903, 0.4681, 0.7743, 0.4379, 0.9027, 0.3521, 0.9426, 0.3787, 0.9138, 0.4138, 0.9109, 0.4084, 0.8994, 0.4255, 0.8787, 0.4426, 0.855, 0.4552, 0.8365, 0.4589, 0.8386, 0.464, 0.7952, 0.4771, 0.7962, 0.4669, 0.9589, 0.3365, 0.9579, 0.338, 0.9282, 0.335, 0.9455, 0.3235, 0.9598, 0.3352, 0.9693, 0.3208, 0.964, 0.3386, 0.9675, 0.2067, 0.9681, 0.2097, 0.9379, 0.2257, 0.8443, 0.08571, 0.8707, 0.06399, 0.8732, 0.06564, 0.8787, 0.05745, 0.9138, 0.08625, 0.9084, 0.08914, 0.9255, 0.1006, 0.9426, 0.1213, 0.9552, 0.145, 0.9592, 0.1653, 0.964, 0.1614, 0.9771, 0.2048, 0.8443, 0.08571, 0.8281, 0.06143, 0.8386, 0.03605, 0.8787, 0.05745, 0.8732, 0.06564, 0.8707, 0.06399, 0.5411, 0.1635, 0.5421, 0.162, 0.5718, 0.165, 0.5545, 0.1765, 0.5402, 0.1648, 0.5307, 0.1792, 0.536, 0.1614, 0.5973, 0.1479, 0.5574, 0.1213, 0.5862, 0.08625, 0.5891, 0.09164, 0.6006, 0.07445, 0.6213, 0.05745, 0.645, 0.04482, 0.6635, 0.04113, 0.6614, 0.03605, 0.7048, 0.02287, 0.7038, 0.03311, 0.7097, 0.03195, 0.7257, 0.06212, 0.6557, 0.4143, 0.6719, 0.4386, 0.6614, 0.464, 0.6213, 0.4426, 0.6268, 0.4344, 0.6293, 0.436, 0.5325, 0.2933, 0.5319, 0.2903, 0.5621, 0.2743, 0.6557, 0.4143, 0.6293, 0.436, 0.6268, 0.4344, 0.6213, 0.4426, 0.5862, 0.4138, 0.5916, 0.4109, 0.5745, 0.3994, 0.5574, 0.3787, 0.5448, 0.355, 0.5408, 0.3347, 0.536, 0.3386, 0.5229, 0.2952, 0.7048, 0.4771, 0.7048, 0.4771, 0.7048, 0.4771, 0.7778, 0.1104, 0.8045, 0.1185, 0.8291, 0.1317, 0.8506, 0.1494, 0.8683, 0.1709, 0.8815, 0.1955, 0.8896, 0.2222, 0.8923, 0.25, 0.8896, 0.2778, 0.8815, 0.3045, 0.8683, 0.3291, 0.8506, 0.3506, 0.8291, 0.3683, 0.8045, 0.3815, 0.7778, 0.3896, 0.75, 0.3923, 0.7222, 0.3896, 0.7222, 0.3896, 0.7222, 0.3896, 0.7778, 0.1104, 0.7778, 0.1104, 0.7778, 0.1104, 0.6955, 0.1185, 0.7222, 0.1104, 0.75, 0.1077, 0.7778, 0.1104, 0.7778, 0.1104, 0.7778, 0.1104, 0.7222, 0.3896, 0.6955, 0.3815, 0.6709, 0.3683, 0.6494, 0.3506, 0.6317, 0.3291, 0.6185, 0.3045, 0.6104, 0.2778, 0.6077, 0.25, 0.6104, 0.2222, 0.6185, 0.1955, 0.6317, 0.1709, 0.6494, 0.1494, 0.6709, 0.1317, 0.7952, 0.02287, 0.7952, 0.02287, 0.7952, 0.02287, 0.7222, 0.3896, 0.7222, 0.3896, 0.7222, 0.3896])
me_cube.materials.append(mat_material)
me_cube.use_mirror_vertex_groups = False
me_cube.update()
me_cylinder = bpy.data.meshes.new('Cylinder')
me_cylinder.from_pydata([(0.0, 1.0, -1.0), (0.0, 1.0, 1.0), (0.1951, 0.9808, -1.0), (0.1951, 0.9808, 1.0), (0.3827, 0.9239, -1.0), (0.3827, 0.9239, 1.0), (0.5556, 0.8315, -1.0), (0.5556, 0.8315, 1.0), (0.7071, 0.7071, -1.0), (0.7071, 0.7071, 1.0), (0.8315, 0.5556, -1.0), (0.8315, 0.5556, 1.0), (0.9239, 0.3827, -1.0), (0.9239, 0.3827, 1.0), (0.9808, 0.1951, -1.0), (0.9808, 0.1951, 1.0), (1.0, 0.0, -1.0), (1.0, 0.0, 1.0), (0.9808, -0.1951, -1.0), (0.9808, -0.1951, 1.0), (0.9239, -0.3827, -1.0), (0.9239, -0.3827, 1.0), (0.8315, -0.5556, -1.0), (0.8315, -0.5556, 1.0), (0.7071, -0.7071, -1.0), (0.7071, -0.7071, 1.0), (0.5556, -0.8315, -1.0), (0.5556, -0.8315, 1.0), (0.3827, -0.9239, -1.0), (0.3827, -0.9239, 1.0), (0.1951, -0.9808, -1.0), (0.1951, -0.9808, 1.0), (0.0, -1.0, -1.0), (0.0, -1.0, 1.0), (-0.1951, -0.9808, -1.0), (-0.1951, -0.9808, 1.0), (-0.3827, -0.9239, -1.0), (-0.3827, -0.9239, 1.0), (-0.5556, -0.8315, -1.0), (-0.5556, -0.8315, 1.0), (-0.7071, -0.7071, -1.0), (-0.7071, -0.7071, 1.0), (-0.8315, -0.5556, -1.0), (-0.8315, -0.5556, 1.0), (-0.9239, -0.3827, -1.0), (-0.9239, -0.3827, 1.0), (-0.9808, -0.1951, -1.0), (-0.9808, -0.1951, 1.0), (-1.0, 0.0, -1.0), (-1.0, 0.0, 1.0), (-0.9808, 0.1951, -1.0), (-0.9808, 0.1951, 1.0), (-0.9239, 0.3827, -1.0), (-0.9239, 0.3827, 1.0), (-0.8315, 0.5556, -1.0), (-0.8315, 0.5556, 1.0), (-0.7071, 0.7071, -1.0), (-0.7071, 0.7071, 1.0), (-0.5556, 0.8315, -1.0), (-0.5556, 0.8315, 1.0), (-0.3827, 0.9239, -1.0), (-0.3827, 0.9239, 1.0), (-0.1951, 0.9808, -1.0), (-0.1951, 0.9808, 1.0)], [], [(0, 1, 3, 2), (2, 3, 5, 4), (4, 5, 7, 6), (6, 7, 9, 8), (8, 9, 11, 10), (10, 11, 13, 12), (12, 13, 15, 14), (14, 15, 17, 16), (16, 17, 19, 18), (18, 19, 21, 20), (20, 21, 23, 22), (22, 23, 25, 24), (24, 25, 27, 26), (26, 27, 29, 28), (28, 29, 31, 30), (30, 31, 33, 32), (32, 33, 35, 34), (34, 35, 37, 36), (36, 37, 39, 38), (38, 39, 41, 40), (40, 41, 43, 42), (42, 43, 45, 44), (44, 45, 47, 46), (46, 47, 49, 48), (48, 49, 51, 50), (50, 51, 53, 52), (52, 53, 55, 54), (54, 55, 57, 56), (56, 57, 59, 58), (58, 59, 61, 60), (3, 1, 63, 61, 59, 57, 55, 53, 51, 49, 47, 45, 43, 41, 39, 37, 35, 33, 31, 29, 27, 25, 23, 21, 19, 17, 15, 13, 11, 9, 7, 5), (60, 61, 63, 62), (62, 63, 1, 0), (0, 2, 4, 6, 8, 10, 12, 14, 16, 18, 20, 22, 24, 26, 28, 30, 32, 34, 36, 38, 40, 42, 44, 46, 48, 50, 52, 54, 56, 58, 60, 62)])
_uv = me_cylinder.uv_layers.new(name='UVMap')
_uv.uv.foreach_set('vector', [1.0, 0.5, 1.0, 1.0, 0.9688, 1.0, 0.9688, 0.5, 0.9688, 0.5, 0.9688, 1.0, 0.9375, 1.0, 0.9375, 0.5, 0.9375, 0.5, 0.9375, 1.0, 0.9062, 1.0, 0.9062, 0.5, 0.9062, 0.5, 0.9062, 1.0, 0.875, 1.0, 0.875, 0.5, 0.875, 0.5, 0.875, 1.0, 0.8438, 1.0, 0.8438, 0.5, 0.8438, 0.5, 0.8438, 1.0, 0.8125, 1.0, 0.8125, 0.5, 0.8125, 0.5, 0.8125, 1.0, 0.7812, 1.0, 0.7812, 0.5, 0.7812, 0.5, 0.7812, 1.0, 0.75, 1.0, 0.75, 0.5, 0.75, 0.5, 0.75, 1.0, 0.7188, 1.0, 0.7188, 0.5, 0.7188, 0.5, 0.7188, 1.0, 0.6875, 1.0, 0.6875, 0.5, 0.6875, 0.5, 0.6875, 1.0, 0.6562, 1.0, 0.6562, 0.5, 0.6562, 0.5, 0.6562, 1.0, 0.625, 1.0, 0.625, 0.5, 0.625, 0.5, 0.625, 1.0, 0.5938, 1.0, 0.5938, 0.5, 0.5938, 0.5, 0.5938, 1.0, 0.5625, 1.0, 0.5625, 0.5, 0.5625, 0.5, 0.5625, 1.0, 0.5312, 1.0, 0.5312, 0.5, 0.5312, 0.5, 0.5312, 1.0, 0.5, 1.0, 0.5, 0.5, 0.5, 0.5, 0.5, 1.0, 0.4688, 1.0, 0.4688, 0.5, 0.4688, 0.5, 0.4688, 1.0, 0.4375, 1.0, 0.4375, 0.5, 0.4375, 0.5, 0.4375, 1.0, 0.4062, 1.0, 0.4062, 0.5, 0.4062, 0.5, 0.4062, 1.0, 0.375, 1.0, 0.375, 0.5, 0.375, 0.5, 0.375, 1.0, 0.3438, 1.0, 0.3438, 0.5, 0.3438, 0.5, 0.3438, 1.0, 0.3125, 1.0, 0.3125, 0.5, 0.3125, 0.5, 0.3125, 1.0, 0.2812, 1.0, 0.2812, 0.5, 0.2812, 0.5, 0.2812, 1.0, 0.25, 1.0, 0.25, 0.5, 0.25, 0.5, 0.25, 1.0, 0.2188, 1.0, 0.2188, 0.5, 0.2188, 0.5, 0.2188, 1.0, 0.1875, 1.0, 0.1875, 0.5, 0.1875, 0.5, 0.1875, 1.0, 0.1562, 1.0, 0.1562, 0.5, 0.1562, 0.5, 0.1562, 1.0, 0.125, 1.0, 0.125, 0.5, 0.125, 0.5, 0.125, 1.0, 0.09375, 1.0, 0.09375, 0.5, 0.09375, 0.5, 0.09375, 1.0, 0.0625, 1.0, 0.0625, 0.5, 0.2968, 0.4854, 0.25, 0.49, 0.2032, 0.4854, 0.1582, 0.4717, 0.1167, 0.4496, 0.08029, 0.4197, 0.05045, 0.3833, 0.02827, 0.3418, 0.01461, 0.2968, 0.01, 0.25, 0.01461, 0.2032, 0.02827, 0.1582, 0.05045, 0.1167, 0.08029, 0.08029, 0.1167, 0.05045, 0.1582, 0.02827, 0.2032, 0.01461, 0.25, 0.01, 0.2968, 0.01461, 0.3418, 0.02827, 0.3833, 0.05045, 0.4197, 0.08029, 0.4496, 0.1167, 0.4717, 0.1582, 0.4854, 0.2032, 0.49, 0.25, 0.4854, 0.2968, 0.4717, 0.3418, 0.4496, 0.3833, 0.4197, 0.4197, 0.3833, 0.4496, 0.3418, 0.4717, 0.0625, 0.5, 0.0625, 1.0, 0.03125, 1.0, 0.03125, 0.5, 0.03125, 0.5, 0.03125, 1.0, 0.0, 1.0, 0.0, 0.5, 0.75, 0.49, 0.7968, 0.4854, 0.8418, 0.4717, 0.8833, 0.4496, 0.9197, 0.4197, 0.9496, 0.3833, 0.9717, 0.3418, 0.9854, 0.2968, 0.99, 0.25, 0.9854, 0.2032, 0.9717, 0.1582, 0.9496, 0.1167, 0.9197, 0.08029, 0.8833, 0.05045, 0.8418, 0.02827, 0.7968, 0.01461, 0.75, 0.01, 0.7032, 0.01461, 0.6582, 0.02827, 0.6167, 0.05045, 0.5803, 0.08029, 0.5504, 0.1167, 0.5283, 0.1582, 0.5146, 0.2032, 0.51, 0.25, 0.5146, 0.2968, 0.5283, 0.3418, 0.5504, 0.3833, 0.5803, 0.4197, 0.6167, 0.4496, 0.6582, 0.4717, 0.7032, 0.4854])
me_cylinder.update()
me_cylinder_001 = bpy.data.meshes.new('Cylinder.001')
me_cylinder_001.from_pydata([(0.0, 1.0, -1.0), (0.0, 1.0, 1.0), (0.1951, 0.9808, -1.0), (0.1951, 0.9808, 1.0), (0.3827, 0.9239, -1.0), (0.3827, 0.9239, 1.0), (0.5556, 0.8315, -1.0), (0.5556, 0.8315, 1.0), (0.7071, 0.7071, -1.0), (0.7071, 0.7071, 1.0), (0.8315, 0.5556, -1.0), (0.8315, 0.5556, 1.0), (0.9239, 0.3827, -1.0), (0.9239, 0.3827, 1.0), (0.9808, 0.1951, -1.0), (0.9808, 0.1951, 1.0), (1.0, 0.0, -1.0), (1.0, 0.0, 1.0), (0.9808, -0.1951, -1.0), (0.9808, -0.1951, 1.0), (0.9239, -0.3827, -1.0), (0.9239, -0.3827, 1.0), (0.8315, -0.5556, -1.0), (0.8315, -0.5556, 1.0), (0.7071, -0.7071, -1.0), (0.7071, -0.7071, 1.0), (0.5556, -0.8315, -1.0), (0.5556, -0.8315, 1.0), (0.3827, -0.9239, -1.0), (0.3827, -0.9239, 1.0), (0.1951, -0.9808, -1.0), (0.1951, -0.9808, 1.0), (0.0, -1.0, -1.0), (0.0, -1.0, 1.0), (-0.1951, -0.9808, -1.0), (-0.1951, -0.9808, 1.0), (-0.3827, -0.9239, -1.0), (-0.3827, -0.9239, 1.0), (-0.5556, -0.8315, -1.0), (-0.5556, -0.8315, 1.0), (-0.7071, -0.7071, -1.0), (-0.7071, -0.7071, 1.0), (-0.8315, -0.5556, -1.0), (-0.8315, -0.5556, 1.0), (-0.9239, -0.3827, -1.0), (-0.9239, -0.3827, 1.0), (-0.9808, -0.1951, -1.0), (-0.9808, -0.1951, 1.0), (-1.0, 0.0, -1.0), (-1.0, 0.0, 1.0), (-0.9808, 0.1951, -1.0), (-0.9808, 0.1951, 1.0), (-0.9239, 0.3827, -1.0), (-0.9239, 0.3827, 1.0), (-0.8315, 0.5556, -1.0), (-0.8315, 0.5556, 1.0), (-0.7071, 0.7071, -1.0), (-0.7071, 0.7071, 1.0), (-0.5556, 0.8315, -1.0), (-0.5556, 0.8315, 1.0), (-0.3827, 0.9239, -1.0), (-0.3827, 0.9239, 1.0), (-0.1951, 0.9808, -1.0), (-0.1951, 0.9808, 1.0)], [], [(0, 1, 3, 2), (2, 3, 5, 4), (4, 5, 7, 6), (6, 7, 9, 8), (8, 9, 11, 10), (10, 11, 13, 12), (12, 13, 15, 14), (14, 15, 17, 16), (16, 17, 19, 18), (18, 19, 21, 20), (20, 21, 23, 22), (22, 23, 25, 24), (24, 25, 27, 26), (26, 27, 29, 28), (28, 29, 31, 30), (30, 31, 33, 32), (32, 33, 35, 34), (34, 35, 37, 36), (36, 37, 39, 38), (38, 39, 41, 40), (40, 41, 43, 42), (42, 43, 45, 44), (44, 45, 47, 46), (46, 47, 49, 48), (48, 49, 51, 50), (50, 51, 53, 52), (52, 53, 55, 54), (54, 55, 57, 56), (56, 57, 59, 58), (58, 59, 61, 60), (3, 1, 63, 61, 59, 57, 55, 53, 51, 49, 47, 45, 43, 41, 39, 37, 35, 33, 31, 29, 27, 25, 23, 21, 19, 17, 15, 13, 11, 9, 7, 5), (60, 61, 63, 62), (62, 63, 1, 0), (0, 2, 4, 6, 8, 10, 12, 14, 16, 18, 20, 22, 24, 26, 28, 30, 32, 34, 36, 38, 40, 42, 44, 46, 48, 50, 52, 54, 56, 58, 60, 62)])
_uv = me_cylinder_001.uv_layers.new(name='UVMap')
_uv.uv.foreach_set('vector', [1.0, 0.5, 1.0, 1.0, 0.9688, 1.0, 0.9688, 0.5, 0.9688, 0.5, 0.9688, 1.0, 0.9375, 1.0, 0.9375, 0.5, 0.9375, 0.5, 0.9375, 1.0, 0.9062, 1.0, 0.9062, 0.5, 0.9062, 0.5, 0.9062, 1.0, 0.875, 1.0, 0.875, 0.5, 0.875, 0.5, 0.875, 1.0, 0.8438, 1.0, 0.8438, 0.5, 0.8438, 0.5, 0.8438, 1.0, 0.8125, 1.0, 0.8125, 0.5, 0.8125, 0.5, 0.8125, 1.0, 0.7812, 1.0, 0.7812, 0.5, 0.7812, 0.5, 0.7812, 1.0, 0.75, 1.0, 0.75, 0.5, 0.75, 0.5, 0.75, 1.0, 0.7188, 1.0, 0.7188, 0.5, 0.7188, 0.5, 0.7188, 1.0, 0.6875, 1.0, 0.6875, 0.5, 0.6875, 0.5, 0.6875, 1.0, 0.6562, 1.0, 0.6562, 0.5, 0.6562, 0.5, 0.6562, 1.0, 0.625, 1.0, 0.625, 0.5, 0.625, 0.5, 0.625, 1.0, 0.5938, 1.0, 0.5938, 0.5, 0.5938, 0.5, 0.5938, 1.0, 0.5625, 1.0, 0.5625, 0.5, 0.5625, 0.5, 0.5625, 1.0, 0.5312, 1.0, 0.5312, 0.5, 0.5312, 0.5, 0.5312, 1.0, 0.5, 1.0, 0.5, 0.5, 0.5, 0.5, 0.5, 1.0, 0.4688, 1.0, 0.4688, 0.5, 0.4688, 0.5, 0.4688, 1.0, 0.4375, 1.0, 0.4375, 0.5, 0.4375, 0.5, 0.4375, 1.0, 0.4062, 1.0, 0.4062, 0.5, 0.4062, 0.5, 0.4062, 1.0, 0.375, 1.0, 0.375, 0.5, 0.375, 0.5, 0.375, 1.0, 0.3438, 1.0, 0.3438, 0.5, 0.3438, 0.5, 0.3438, 1.0, 0.3125, 1.0, 0.3125, 0.5, 0.3125, 0.5, 0.3125, 1.0, 0.2812, 1.0, 0.2812, 0.5, 0.2812, 0.5, 0.2812, 1.0, 0.25, 1.0, 0.25, 0.5, 0.25, 0.5, 0.25, 1.0, 0.2188, 1.0, 0.2188, 0.5, 0.2188, 0.5, 0.2188, 1.0, 0.1875, 1.0, 0.1875, 0.5, 0.1875, 0.5, 0.1875, 1.0, 0.1562, 1.0, 0.1562, 0.5, 0.1562, 0.5, 0.1562, 1.0, 0.125, 1.0, 0.125, 0.5, 0.125, 0.5, 0.125, 1.0, 0.09375, 1.0, 0.09375, 0.5, 0.09375, 0.5, 0.09375, 1.0, 0.0625, 1.0, 0.0625, 0.5, 0.2968, 0.4854, 0.25, 0.49, 0.2032, 0.4854, 0.1582, 0.4717, 0.1167, 0.4496, 0.08029, 0.4197, 0.05045, 0.3833, 0.02827, 0.3418, 0.01461, 0.2968, 0.01, 0.25, 0.01461, 0.2032, 0.02827, 0.1582, 0.05045, 0.1167, 0.08029, 0.08029, 0.1167, 0.05045, 0.1582, 0.02827, 0.2032, 0.01461, 0.25, 0.01, 0.2968, 0.01461, 0.3418, 0.02827, 0.3833, 0.05045, 0.4197, 0.08029, 0.4496, 0.1167, 0.4717, 0.1582, 0.4854, 0.2032, 0.49, 0.25, 0.4854, 0.2968, 0.4717, 0.3418, 0.4496, 0.3833, 0.4197, 0.4197, 0.3833, 0.4496, 0.3418, 0.4717, 0.0625, 0.5, 0.0625, 1.0, 0.03125, 1.0, 0.03125, 0.5, 0.03125, 0.5, 0.03125, 1.0, 0.0, 1.0, 0.0, 0.5, 0.75, 0.49, 0.7968, 0.4854, 0.8418, 0.4717, 0.8833, 0.4496, 0.9197, 0.4197, 0.9496, 0.3833, 0.9717, 0.3418, 0.9854, 0.2968, 0.99, 0.25, 0.9854, 0.2032, 0.9717, 0.1582, 0.9496, 0.1167, 0.9197, 0.08029, 0.8833, 0.05045, 0.8418, 0.02827, 0.7968, 0.01461, 0.75, 0.01, 0.7032, 0.01461, 0.6582, 0.02827, 0.6167, 0.05045, 0.5803, 0.08029, 0.5504, 0.1167, 0.5283, 0.1582, 0.5146, 0.2032, 0.51, 0.25, 0.5146, 0.2968, 0.5283, 0.3418, 0.5504, 0.3833, 0.5803, 0.4197, 0.6167, 0.4496, 0.6582, 0.4717, 0.7032, 0.4854])
me_cylinder_001.update()
me_cylinder_002 = bpy.data.meshes.new('Cylinder.002')
me_cylinder_002.from_pydata([(0.0, 1.0, -1.0), (0.0, 1.0, 1.0), (0.1951, 0.9808, -1.0), (0.1951, 0.9808, 1.0), (0.3827, 0.9239, -1.0), (0.3827, 0.9239, 1.0), (0.5556, 0.8315, -1.0), (0.5556, 0.8315, 1.0), (0.7071, 0.7071, -1.0), (0.7071, 0.7071, 1.0), (0.8315, 0.5556, -1.0), (0.8315, 0.5556, 1.0), (0.9239, 0.3827, -1.0), (0.9239, 0.3827, 1.0), (0.9808, 0.1951, -1.0), (0.9808, 0.1951, 1.0), (1.0, 0.0, -1.0), (1.0, 0.0, 1.0), (0.9808, -0.1951, -1.0), (0.9808, -0.1951, 1.0), (0.9239, -0.3827, -1.0), (0.9239, -0.3827, 1.0), (0.8315, -0.5556, -1.0), (0.8315, -0.5556, 1.0), (0.7071, -0.7071, -1.0), (0.7071, -0.7071, 1.0), (0.5556, -0.8315, -1.0), (0.5556, -0.8315, 1.0), (0.3827, -0.9239, -1.0), (0.3827, -0.9239, 1.0), (0.1951, -0.9808, -1.0), (0.1951, -0.9808, 1.0), (0.0, -1.0, -1.0), (0.0, -1.0, 1.0), (-0.1951, -0.9808, -1.0), (-0.1951, -0.9808, 1.0), (-0.3827, -0.9239, -1.0), (-0.3827, -0.9239, 1.0), (-0.5556, -0.8315, -1.0), (-0.5556, -0.8315, 1.0), (-0.7071, -0.7071, -1.0), (-0.7071, -0.7071, 1.0), (-0.8315, -0.5556, -1.0), (-0.8315, -0.5556, 1.0), (-0.9239, -0.3827, -1.0), (-0.9239, -0.3827, 1.0), (-0.9808, -0.1951, -1.0), (-0.9808, -0.1951, 1.0), (-1.0, 0.0, -1.0), (-1.0, 0.0, 1.0), (-0.9808, 0.1951, -1.0), (-0.9808, 0.1951, 1.0), (-0.9239, 0.3827, -1.0), (-0.9239, 0.3827, 1.0), (-0.8315, 0.5556, -1.0), (-0.8315, 0.5556, 1.0), (-0.7071, 0.7071, -1.0), (-0.7071, 0.7071, 1.0), (-0.5556, 0.8315, -1.0), (-0.5556, 0.8315, 1.0), (-0.3827, 0.9239, -1.0), (-0.3827, 0.9239, 1.0), (-0.1951, 0.9808, -1.0), (-0.1951, 0.9808, 1.0)], [], [(0, 1, 3, 2), (2, 3, 5, 4), (4, 5, 7, 6), (6, 7, 9, 8), (8, 9, 11, 10), (10, 11, 13, 12), (12, 13, 15, 14), (14, 15, 17, 16), (16, 17, 19, 18), (18, 19, 21, 20), (20, 21, 23, 22), (22, 23, 25, 24), (24, 25, 27, 26), (26, 27, 29, 28), (28, 29, 31, 30), (30, 31, 33, 32), (32, 33, 35, 34), (34, 35, 37, 36), (36, 37, 39, 38), (38, 39, 41, 40), (40, 41, 43, 42), (42, 43, 45, 44), (44, 45, 47, 46), (46, 47, 49, 48), (48, 49, 51, 50), (50, 51, 53, 52), (52, 53, 55, 54), (54, 55, 57, 56), (56, 57, 59, 58), (58, 59, 61, 60), (3, 1, 63, 61, 59, 57, 55, 53, 51, 49, 47, 45, 43, 41, 39, 37, 35, 33, 31, 29, 27, 25, 23, 21, 19, 17, 15, 13, 11, 9, 7, 5), (60, 61, 63, 62), (62, 63, 1, 0), (0, 2, 4, 6, 8, 10, 12, 14, 16, 18, 20, 22, 24, 26, 28, 30, 32, 34, 36, 38, 40, 42, 44, 46, 48, 50, 52, 54, 56, 58, 60, 62)])
_uv = me_cylinder_002.uv_layers.new(name='UVMap')
_uv.uv.foreach_set('vector', [1.0, 0.5, 1.0, 1.0, 0.9688, 1.0, 0.9688, 0.5, 0.9688, 0.5, 0.9688, 1.0, 0.9375, 1.0, 0.9375, 0.5, 0.9375, 0.5, 0.9375, 1.0, 0.9062, 1.0, 0.9062, 0.5, 0.9062, 0.5, 0.9062, 1.0, 0.875, 1.0, 0.875, 0.5, 0.875, 0.5, 0.875, 1.0, 0.8438, 1.0, 0.8438, 0.5, 0.8438, 0.5, 0.8438, 1.0, 0.8125, 1.0, 0.8125, 0.5, 0.8125, 0.5, 0.8125, 1.0, 0.7812, 1.0, 0.7812, 0.5, 0.7812, 0.5, 0.7812, 1.0, 0.75, 1.0, 0.75, 0.5, 0.75, 0.5, 0.75, 1.0, 0.7188, 1.0, 0.7188, 0.5, 0.7188, 0.5, 0.7188, 1.0, 0.6875, 1.0, 0.6875, 0.5, 0.6875, 0.5, 0.6875, 1.0, 0.6562, 1.0, 0.6562, 0.5, 0.6562, 0.5, 0.6562, 1.0, 0.625, 1.0, 0.625, 0.5, 0.625, 0.5, 0.625, 1.0, 0.5938, 1.0, 0.5938, 0.5, 0.5938, 0.5, 0.5938, 1.0, 0.5625, 1.0, 0.5625, 0.5, 0.5625, 0.5, 0.5625, 1.0, 0.5312, 1.0, 0.5312, 0.5, 0.5312, 0.5, 0.5312, 1.0, 0.5, 1.0, 0.5, 0.5, 0.5, 0.5, 0.5, 1.0, 0.4688, 1.0, 0.4688, 0.5, 0.4688, 0.5, 0.4688, 1.0, 0.4375, 1.0, 0.4375, 0.5, 0.4375, 0.5, 0.4375, 1.0, 0.4062, 1.0, 0.4062, 0.5, 0.4062, 0.5, 0.4062, 1.0, 0.375, 1.0, 0.375, 0.5, 0.375, 0.5, 0.375, 1.0, 0.3438, 1.0, 0.3438, 0.5, 0.3438, 0.5, 0.3438, 1.0, 0.3125, 1.0, 0.3125, 0.5, 0.3125, 0.5, 0.3125, 1.0, 0.2812, 1.0, 0.2812, 0.5, 0.2812, 0.5, 0.2812, 1.0, 0.25, 1.0, 0.25, 0.5, 0.25, 0.5, 0.25, 1.0, 0.2188, 1.0, 0.2188, 0.5, 0.2188, 0.5, 0.2188, 1.0, 0.1875, 1.0, 0.1875, 0.5, 0.1875, 0.5, 0.1875, 1.0, 0.1562, 1.0, 0.1562, 0.5, 0.1562, 0.5, 0.1562, 1.0, 0.125, 1.0, 0.125, 0.5, 0.125, 0.5, 0.125, 1.0, 0.09375, 1.0, 0.09375, 0.5, 0.09375, 0.5, 0.09375, 1.0, 0.0625, 1.0, 0.0625, 0.5, 0.2968, 0.4854, 0.25, 0.49, 0.2032, 0.4854, 0.1582, 0.4717, 0.1167, 0.4496, 0.08029, 0.4197, 0.05045, 0.3833, 0.02827, 0.3418, 0.01461, 0.2968, 0.01, 0.25, 0.01461, 0.2032, 0.02827, 0.1582, 0.05045, 0.1167, 0.08029, 0.08029, 0.1167, 0.05045, 0.1582, 0.02827, 0.2032, 0.01461, 0.25, 0.01, 0.2968, 0.01461, 0.3418, 0.02827, 0.3833, 0.05045, 0.4197, 0.08029, 0.4496, 0.1167, 0.4717, 0.1582, 0.4854, 0.2032, 0.49, 0.25, 0.4854, 0.2968, 0.4717, 0.3418, 0.4496, 0.3833, 0.4197, 0.4197, 0.3833, 0.4496, 0.3418, 0.4717, 0.0625, 0.5, 0.0625, 1.0, 0.03125, 1.0, 0.03125, 0.5, 0.03125, 0.5, 0.03125, 1.0, 0.0, 1.0, 0.0, 0.5, 0.75, 0.49, 0.7968, 0.4854, 0.8418, 0.4717, 0.8833, 0.4496, 0.9197, 0.4197, 0.9496, 0.3833, 0.9717, 0.3418, 0.9854, 0.2968, 0.99, 0.25, 0.9854, 0.2032, 0.9717, 0.1582, 0.9496, 0.1167, 0.9197, 0.08029, 0.8833, 0.05045, 0.8418, 0.02827, 0.7968, 0.01461, 0.75, 0.01, 0.7032, 0.01461, 0.6582, 0.02827, 0.6167, 0.05045, 0.5803, 0.08029, 0.5504, 0.1167, 0.5283, 0.1582, 0.5146, 0.2032, 0.51, 0.25, 0.5146, 0.2968, 0.5283, 0.3418, 0.5504, 0.3833, 0.5803, 0.4197, 0.6167, 0.4496, 0.6582, 0.4717, 0.7032, 0.4854])
me_cylinder_002.update()

# ---- objects
ob_cube = bpy.data.objects.new('Cube', me_cube)
ob_cylinder = bpy.data.objects.new('Cylinder', me_cylinder)
ob_cylinder_001 = bpy.data.objects.new('Cylinder.001', me_cylinder_001)
ob_cylinder_002 = bpy.data.objects.new('Cylinder.002', me_cylinder_002)

# ---- transforms, parenting, visibility, modifiers, constraints
ob_cube.location = (0.0, 0.0, 0.0)
ob_cube.lock_rotations_4d = False
ob_cube.empty_display_type = 'ARROWS'
ob_cube.lineart.crease_threshold = 0.0
ob_cylinder.location = (48.6, 0.0, 43.42)
ob_cylinder.scale = (14.25, 14.25, 15.25)
ob_cylinder_001.location = (5.9, 0.0, -3.179)
ob_cylinder_001.scale = (4.9, 4.9, 36.0)
ob_cylinder_002.location = (-42.7, 0.0, -3.179)
ob_cylinder_002.scale = (4.9, 4.9, 36.0)

# ---- collection membership
col_collection.objects.link(ob_cube)
col_collection.objects.link(ob_cylinder)
col_collection.objects.link(ob_cylinder_001)
col_collection.objects.link(ob_cylinder_002)

# ---- scene / render settings (as saved in the file)
scene.frame_start = 1; scene.frame_end = 250; scene.frame_set(1)
scene.render.engine = 'BLENDER_EEVEE_NEXT'
scene.render.bake_bias = 0.0
scene.render.bake_samples = 0
scene.cycles.sampling_pattern = 'TABULATED_SOBOL'
scene.eevee.use_volume_custom_range = False
scene.unit_settings.scale_length = 0.001
bpy.context.view_layer.update()

# ---- added for rendering (the .blend has no active camera and no usable light): camera, sun
cam_auto = bpy.data.cameras.new('AutoCamera')
cam_auto.lens = 50.0
cam_auto.sensor_width = 36.0
cam_auto.clip_end = 3261.03
ob_auto_camera = bpy.data.objects.new('AutoCamera', cam_auto)
scene.collection.objects.link(ob_auto_camera)
ob_auto_camera.location = (185.815, -244.477, 148.736)
ob_auto_camera.rotation_euler = (1.09748, -7.21219e-08, 0.694738)
scene.camera = ob_auto_camera
light_auto_sun = bpy.data.lights.new('AutoSun', 'SUN')
light_auto_sun.energy = 3.0
light_auto_sun.angle = 0.0523599
ob_auto_sun = bpy.data.objects.new('AutoSun', light_auto_sun)
scene.collection.objects.link(ob_auto_sun)
ob_auto_sun.rotation_euler = (0.872665, 0.174533, 0.523599)
bpy.context.view_layer.update()
